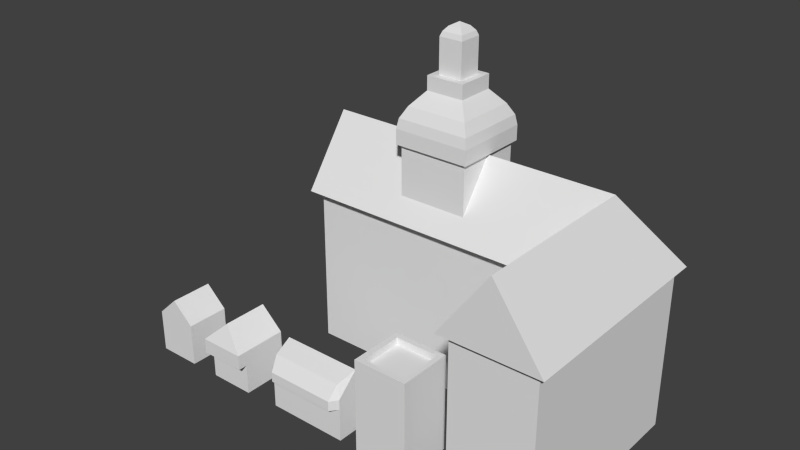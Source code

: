 # Source: City.blend  (saved by Blender 2.74.0; exported with 4.5.12 LTS)
import bpy
from mathutils import Matrix  # noqa: F401  (used for matrix-valued properties, if any)

bpy.ops.wm.read_factory_settings(use_empty=True)
scene = bpy.context.scene
scene.name = 'Scene'

# ---- collections
col_collection_1 = bpy.data.collections.new('Collection 1'); scene.collection.children.link(col_collection_1)

# ---- materials (node trees are filled in below, after node groups)
mat_city = bpy.data.materials.new('City')
mat_city.alpha_threshold = 0.0
mat_city.use_transparent_shadow = False
mat_city.roughness = 0.5

# ---- material node trees

# ---- world
world_world = bpy.data.worlds.new('World'); scene.world = world_world
world_world.color = (0.05088, 0.05088, 0.05088)
world_world.use_sun_shadow = False
world_world.sun_shadow_jitter_overblur = 0.0
world_world.cycles.sampling_method = 'MANUAL'
world_world.cycles.sample_map_resolution = 256

# ---- meshes
me_cube_004 = bpy.data.meshes.new('Cube.004')
me_cube_004.from_pydata([(-1.007, 8.569e-07, 0.2367), (-1.007, 1.015, 0.2367), (-1.007, -8.569e-07, -0.2367), (-1.007, 1.015, -0.2367), (0.5073, 8.569e-07, 0.2367), (0.5073, 1.015, 0.2367), (1.007, -8.569e-07, -0.2367), (1.007, 1.015, -0.2367), (0.7538, 1.41, 1.042), (1.05, 0.9909, 1.042), (1.05, 0.9909, -0.2742), (-1.046, 0.9909, -0.2742), (0.5073, 3.644e-06, 1.007), (0.5073, 1.015, 1.007), (1.007, 3.644e-06, 1.007), (1.007, 1.015, 1.007), (0.4466, 0.9909, 1.042), (0.7554, 1.41, 0.003647), (0.4466, 0.9909, 0.3004), (-1.046, 0.9909, 0.3004), (-1.046, 1.41, 0.003647), (-0.4355, 1.116, 0.2109), (-0.4355, 1.422, 0.2109), (-0.4355, 1.088, -0.2109), (-0.4355, 1.422, -0.2109), (-0.01362, 1.116, 0.2109), (-0.01362, 1.422, 0.2109), (-0.01362, 1.088, -0.2109), (-0.01362, 1.422, -0.2109), (-0.4567, 1.422, 0.2321), (-0.4567, 1.422, -0.2321), (0.007566, 1.422, 0.2321), (0.007566, 1.422, -0.2321), (-0.4567, 1.513, 0.2321), (-0.4567, 1.513, -0.2321), (0.007566, 1.513, 0.2321), (0.007566, 1.513, -0.2321), (-0.446, 1.573, 0.2215), (-0.446, 1.573, -0.2215), (-0.003091, 1.573, 0.2215), (-0.003091, 1.573, -0.2215), (-0.4108, 1.64, 0.1863), (-0.4108, 1.64, -0.1863), (-0.03825, 1.64, 0.1863), (-0.03825, 1.64, -0.1863), (-0.3403, 1.724, 0.1157), (-0.3403, 1.724, -0.1157), (-0.1088, 1.724, 0.1157), (-0.1088, 1.724, -0.1157), (-0.3403, 1.809, 0.1157), (-0.3403, 1.809, -0.1157), (-0.1088, 1.809, 0.1157), (-0.1088, 1.809, -0.1157), (-0.2972, 1.809, 0.07261), (-0.2972, 1.809, -0.07262), (-0.1519, 1.809, -0.07262), (-0.1519, 1.809, 0.07261), (-0.2972, 2.017, 0.07261), (-0.2972, 2.017, -0.07262), (-0.1519, 2.017, -0.07262), (-0.1519, 2.017, 0.07261), (-0.2871, 2.045, 0.06255), (-0.2871, 2.045, -0.06256), (-0.162, 2.045, -0.06256), (-0.162, 2.045, 0.06255), (-0.2649, 2.072, 0.04038), (-0.2649, 2.072, -0.04039), (-0.1842, 2.072, -0.04039), (-0.1842, 2.072, 0.04038), (-0.2245, 2.095, -7.585e-06), (-0.4355, 1.422, -5.148e-06), (-0.01362, 1.422, -5.148e-06), (-0.01362, 1.41, 0.003647), (-0.4355, 1.41, 0.003647)], [], [(1, 3, 2, 0), (3, 7, 6, 2), (5, 1, 0, 4), (13, 12, 14, 15), (5, 4, 12, 13), (19, 18, 17, 20), (6, 7, 15, 14), (8, 9, 10, 17), (16, 8, 17, 18), (20, 17, 10, 11), (8, 16, 9), (20, 11, 19), (26, 22, 21, 25), (24, 28, 27, 23), (72, 27, 28, 71), (70, 24, 23, 73), (22, 26, 31, 29), (29, 31, 35, 33), (26, 71, 28, 32, 31), (28, 24, 30, 32), (24, 70, 22, 29, 30), (33, 35, 39, 37), (31, 32, 36, 35), (32, 30, 34, 36), (30, 29, 33, 34), (37, 39, 43, 41), (35, 36, 40, 39), (36, 34, 38, 40), (34, 33, 37, 38), (41, 43, 47, 45), (39, 40, 44, 43), (40, 38, 42, 44), (38, 37, 41, 42), (45, 47, 51, 49), (43, 44, 48, 47), (44, 42, 46, 48), (42, 41, 45, 46), (53, 56, 60, 57), (47, 48, 52, 51), (48, 46, 50, 52), (46, 45, 49, 50), (53, 54, 50, 49), (54, 55, 52, 50), (55, 56, 51, 52), (56, 53, 49, 51), (57, 60, 64, 61), (56, 55, 59, 60), (55, 54, 58, 59), (54, 53, 57, 58), (61, 64, 68, 65), (60, 59, 63, 64), (59, 58, 62, 63), (58, 57, 61, 62), (64, 63, 67, 68), (63, 62, 66, 67), (62, 61, 65, 66), (65, 68, 69), (68, 67, 69), (67, 66, 69), (66, 65, 69), (71, 26, 25, 72), (22, 70, 73, 21)])
_uv = me_cube_004.uv_layers.new(name='UVMap')
_uv.uv.foreach_set('vector', [0.8855, 1.0, 0.8498, 1.0, 0.8498, 0.9233, 0.8855, 0.9233, 0.8498, 1.0, 0.6975, 1.0, 0.6975, 0.9233, 0.8498, 0.9233, 1.0, 1.0, 0.8855, 1.0, 0.8855, 0.9233, 1.0, 0.9233, 0.5658, 1.0, 0.5658, 0.9233, 0.6036, 0.9233, 0.6036, 1.0, 0.5076, 1.0, 0.5076, 0.9233, 0.5658, 0.9233, 0.5658, 1.0, 0.6321, 0.8432, 0.7442, 0.8429, 0.7667, 0.8816, 0.6321, 0.8816, 0.6975, 0.9233, 0.6975, 1.0, 0.6036, 1.0, 0.6036, 0.9233, 0.8068, 0.8152, 0.8395, 0.835, 0.7887, 0.9191, 0.7667, 0.8816, 0.7736, 0.7951, 0.8068, 0.8152, 0.7667, 0.8816, 0.7442, 0.8429, 0.6321, 0.8816, 0.7667, 0.8816, 0.7887, 0.9191, 0.6321, 0.9192, 0.8068, 0.8152, 0.7736, 0.7951, 0.8152, 0.7778, 0.6321, 0.8816, 0.5971, 0.8681, 0.6321, 0.8432, 0.901, 0.9193, 0.8692, 0.9193, 0.8692, 0.8963, 0.901, 0.8963, 0.9645, 0.9193, 0.9327, 0.9193, 0.9327, 0.8941, 0.9645, 0.8941, 0.9166, 0.9184, 0.9327, 0.8941, 0.9327, 0.9193, 0.9168, 0.9193, 0.9804, 0.9193, 0.9645, 0.9193, 0.9645, 0.8941, 0.9807, 0.9184, 0.965, 0.8726, 0.9968, 0.8726, 0.9984, 0.8742, 0.9634, 0.8742, 0.9634, 0.8742, 0.9984, 0.8742, 0.9984, 0.881, 0.9634, 0.881, 0.8997, 0.8725, 0.9156, 0.8725, 0.9315, 0.8725, 0.9331, 0.8741, 0.8981, 0.8741, 0.9315, 0.8724, 0.8997, 0.8724, 0.8981, 0.8708, 0.9331, 0.8708, 0.9968, 0.8725, 0.9809, 0.8725, 0.965, 0.8725, 0.9634, 0.8709, 0.9984, 0.8709, 0.9634, 0.881, 0.9984, 0.881, 0.9976, 0.8856, 0.9643, 0.8856, 0.8981, 0.8741, 0.9331, 0.8741, 0.9331, 0.8809, 0.8981, 0.8809, 0.9331, 0.8708, 0.8981, 0.8708, 0.8981, 0.864, 0.9331, 0.864, 0.9984, 0.8709, 0.9634, 0.8709, 0.9634, 0.8641, 0.9984, 0.8641, 0.9643, 0.8856, 0.9976, 0.8856, 0.995, 0.8913, 0.9669, 0.8913, 0.8981, 0.8809, 0.9331, 0.8809, 0.9323, 0.8855, 0.8989, 0.8855, 0.9331, 0.864, 0.8981, 0.864, 0.8989, 0.8594, 0.9323, 0.8594, 0.9984, 0.8641, 0.9634, 0.8641, 0.9643, 0.8595, 0.9976, 0.8595, 0.9669, 0.8913, 0.995, 0.8913, 0.9897, 0.8996, 0.9722, 0.8996, 0.8989, 0.8855, 0.9323, 0.8855, 0.9296, 0.8912, 0.9016, 0.8912, 0.9323, 0.8594, 0.8989, 0.8594, 0.9016, 0.8537, 0.9296, 0.8537, 0.9976, 0.8595, 0.9643, 0.8595, 0.9669, 0.8538, 0.995, 0.8538, 0.8505, 0.9194, 0.833, 0.9194, 0.833, 0.9129, 0.8505, 0.9129, 0.9016, 0.8912, 0.9296, 0.8912, 0.9243, 0.8995, 0.9069, 0.8995, 0.9296, 0.8537, 0.9016, 0.8537, 0.9069, 0.8455, 0.9243, 0.8455, 0.995, 0.8538, 0.9669, 0.8538, 0.9722, 0.8455, 0.9897, 0.8455, 0.8343, 0.8909, 0.8453, 0.8909, 0.8453, 0.9066, 0.8343, 0.9066, 0.833, 0.9194, 0.8156, 0.9194, 0.8156, 0.9129, 0.833, 0.9129, 0.8156, 0.9194, 0.7982, 0.9194, 0.7982, 0.9129, 0.8156, 0.9129, 0.8679, 0.9194, 0.8505, 0.9194, 0.8505, 0.9129, 0.8679, 0.9129, 0.8537, 0.9097, 0.8646, 0.9097, 0.8679, 0.9129, 0.8505, 0.9129, 0.8014, 0.9097, 0.8123, 0.9097, 0.8156, 0.9129, 0.7982, 0.9129, 0.8188, 0.9097, 0.8298, 0.9097, 0.833, 0.9129, 0.8156, 0.9129, 0.8363, 0.9097, 0.8472, 0.9097, 0.8505, 0.9129, 0.833, 0.9129, 0.9753, 0.9084, 0.9862, 0.9084, 0.9855, 0.9107, 0.9761, 0.9107, 0.8453, 0.8909, 0.8562, 0.8909, 0.8562, 0.9066, 0.8453, 0.9066, 0.8562, 0.8909, 0.8672, 0.8909, 0.8672, 0.9066, 0.8562, 0.9066, 0.8234, 0.8909, 0.8343, 0.8909, 0.8343, 0.9066, 0.8234, 0.9066, 0.9761, 0.9107, 0.9855, 0.9107, 0.9838, 0.9133, 0.9777, 0.9133, 0.911, 0.9087, 0.922, 0.9087, 0.9212, 0.9109, 0.9118, 0.9109, 0.922, 0.9086, 0.911, 0.9086, 0.9118, 0.9064, 0.9212, 0.9064, 0.9862, 0.9084, 0.9753, 0.9084, 0.9761, 0.9061, 0.9855, 0.9061, 0.9118, 0.9109, 0.9212, 0.9109, 0.9195, 0.9135, 0.9134, 0.9135, 0.9212, 0.9064, 0.9118, 0.9064, 0.9134, 0.9037, 0.9195, 0.9037, 0.9855, 0.9061, 0.9761, 0.9061, 0.9777, 0.9035, 0.9838, 0.9035, 0.9777, 0.9133, 0.9838, 0.9133, 0.9808, 0.9168, 0.9134, 0.9135, 0.9195, 0.9135, 0.9165, 0.917, 0.9195, 0.9037, 0.9134, 0.9037, 0.9165, 0.9002, 0.9838, 0.9035, 0.9777, 0.9035, 0.9808, 0.9, 0.9168, 0.9193, 0.901, 0.9193, 0.901, 0.8963, 0.9166, 0.9184, 0.9963, 0.9193, 0.9804, 0.9193, 0.9807, 0.9184, 0.9963, 0.8963])
me_cube_004.materials.append(mat_city)
me_cube_004.use_remesh_preserve_volume = False
me_cube_004.use_remesh_preserve_attributes = False
me_cube_004.use_mirror_vertex_groups = False
me_cube_004.update()
me_cube_003 = bpy.data.meshes.new('Cube.003')
me_cube_003.from_pydata([(0.1648, 0.000208, -0.1648), (0.1648, 0.3297, -0.1648), (0.1648, 0.0002092, 0.1648), (0.1648, 0.3297, 0.1648), (-0.1648, 0.000208, -0.1648), (-0.1648, 0.3297, -0.1648), (-0.1648, 0.0002092, 0.1648), (-0.1648, 0.3297, 0.1648), (0.1648, 0.5981, 0.1648), (0.1648, 0.5981, -0.1648), (-0.1648, 0.5981, -0.1648), (-0.1648, 0.5981, 0.1648), (0.1311, 0.5981, 0.1311), (0.1311, 0.5981, -0.1311), (-0.1311, 0.5981, -0.1311), (-0.1311, 0.5981, 0.1311), (0.1311, 0.556, 0.1311), (0.1311, 0.556, -0.1311), (-0.1311, 0.556, -0.1311), (-0.1311, 0.556, 0.1311)], [], [(1, 3, 2, 0), (3, 7, 6, 2), (7, 5, 4, 6), (5, 1, 0, 4), (7, 3, 8, 11), (1, 5, 10, 9), (3, 1, 9, 8), (5, 7, 11, 10), (10, 11, 15, 14), (8, 9, 13, 12), (11, 8, 12, 15), (9, 10, 14, 13), (14, 15, 19, 18), (12, 13, 17, 16), (15, 12, 16, 19), (13, 14, 18, 17), (18, 19, 16, 17)])
_uv = me_cube_003.uv_layers.new(name='UVMap')
_uv.uv.foreach_set('vector', [0.5316, 0.03908, 0.4926, 0.03908, 0.4926, 0.0, 0.5316, 0.0, 0.6489, 0.03908, 0.6098, 0.03908, 0.6098, 0.0, 0.6489, 0.0, 0.6098, 0.03908, 0.5707, 0.03908, 0.5707, 0.0, 0.6098, 0.0, 0.5707, 0.03908, 0.5316, 0.03908, 0.5316, 0.0, 0.5707, 0.0, 0.6098, 0.03908, 0.6489, 0.03908, 0.6489, 0.0709, 0.6098, 0.0709, 0.5316, 0.03908, 0.5707, 0.03908, 0.5707, 0.0709, 0.5316, 0.0709, 0.4926, 0.03908, 0.5316, 0.03908, 0.5316, 0.0709, 0.4926, 0.0709, 0.5707, 0.03908, 0.6098, 0.03908, 0.6098, 0.0709, 0.5707, 0.0709, 0.5316, 0.07094, 0.5316, 0.11, 0.5276, 0.106, 0.5276, 0.07493, 0.4926, 0.11, 0.4926, 0.07094, 0.4966, 0.07493, 0.4966, 0.106, 0.5316, 0.11, 0.4926, 0.11, 0.4966, 0.106, 0.5276, 0.106, 0.4926, 0.07094, 0.5316, 0.07094, 0.5276, 0.07493, 0.4966, 0.07493, 0.5276, 0.07493, 0.5276, 0.106, 0.5227, 0.106, 0.5227, 0.07493, 0.4966, 0.106, 0.4966, 0.07493, 0.5015, 0.07493, 0.5015, 0.106, 0.5276, 0.106, 0.4966, 0.106, 0.4966, 0.101, 0.5276, 0.101, 0.4966, 0.07493, 0.5276, 0.07493, 0.5276, 0.07992, 0.4966, 0.07992, 0.5628, 0.07094, 0.5628, 0.102, 0.5317, 0.102, 0.5317, 0.07094])
me_cube_003.use_remesh_preserve_volume = False
me_cube_003.use_remesh_preserve_attributes = False
me_cube_003.use_mirror_vertex_groups = False
me_cube_003.update()
me_cube_002 = bpy.data.meshes.new('Cube.002')
me_cube_002.from_pydata([(0.2431, 0.0001682, -0.002558), (0.2431, 0.2659, -0.002559), (-0.2518, 0.0001682, -0.002558), (-0.2518, 0.2659, -0.002559), (0.2431, 0.0001672, -0.2683), (0.2431, 0.2659, -0.2683), (-0.2518, 0.0001672, -0.2683), (-0.2518, 0.2659, -0.2683), (0.2431, 0.3898, -0.1354), (-0.2518, 0.3898, -0.1354), (0.2431, 0.2051, -0.002559), (-0.2518, 0.2051, -0.002559), (-0.2376, 0.3434, -0.02055), (0.2132, 0.3434, -0.02055), (0.2072, 0.2659, 0.04584), (0.2072, 0.2051, 0.04584), (-0.2151, 0.2659, 0.04584), (-0.2151, 0.2051, 0.04584)], [], [(3, 11, 17, 16), (3, 7, 6, 2, 11), (7, 5, 4, 6), (5, 1, 10, 0, 4), (5, 7, 9, 8), (7, 3, 9), (1, 5, 8), (10, 11, 2, 0), (11, 10, 15, 17), (3, 16, 12), (8, 9, 12, 13), (1, 8, 13), (14, 16, 17, 15), (14, 1, 13), (1, 14, 15, 10), (9, 3, 12), (13, 12, 16, 14)])
_uv = me_cube_002.uv_layers.new(name='UVMap')
_uv.uv.foreach_set('vector', [0.4463, 0.1101, 0.4463, 0.1201, 0.4363, 0.1201, 0.4363, 0.1101, 0.4858, 0.04338, 0.4425, 0.04338, 0.4425, 0.0, 0.4858, 0.0, 0.4859, 0.03345, 0.4423, 0.04358, 0.3594, 0.04358, 0.3594, 0.0, 0.4423, 0.0, 0.4858, 0.04338, 0.4423, 0.04338, 0.4423, 0.03345, 0.4423, 0.0, 0.4858, 0.0, 0.3594, 0.04358, 0.4423, 0.04358, 0.4423, 0.07337, 0.3594, 0.07337, 0.4425, 0.04338, 0.4858, 0.04338, 0.4641, 0.06361, 0.4423, 0.04338, 0.4858, 0.04338, 0.4641, 0.06361, 0.3528, 0.1291, 0.4336, 0.1291, 0.4336, 0.1626, 0.3528, 0.1626, 0.4423, 0.1281, 0.3608, 0.1281, 0.3667, 0.1201, 0.4363, 0.1201, 0.4423, 0.1029, 0.4363, 0.1101, 0.4366, 0.09313, 0.3594, 0.07337, 0.4423, 0.07337, 0.4366, 0.09313, 0.3674, 0.09313, 0.3594, 0.1039, 0.3594, 0.07337, 0.3674, 0.09313, 0.3667, 0.1101, 0.4363, 0.1101, 0.4363, 0.1201, 0.3667, 0.1201, 0.3667, 0.1101, 0.3594, 0.1039, 0.3674, 0.09313, 0.3568, 0.1101, 0.3667, 0.1101, 0.3667, 0.1201, 0.3568, 0.1201, 0.4423, 0.07337, 0.4423, 0.1029, 0.4366, 0.09313, 0.3674, 0.09313, 0.4366, 0.09313, 0.4363, 0.1101, 0.3667, 0.1101])
me_cube_002.use_remesh_preserve_volume = False
me_cube_002.use_remesh_preserve_attributes = False
me_cube_002.use_mirror_vertex_groups = False
me_cube_002.update()
me_cube_001 = bpy.data.meshes.new('Cube.001')
me_cube_001.from_pydata([(0.1393, 0.0001754, -0.2506), (0.1393, 0.2788, -0.2506), (0.1393, 0.0001764, 0.02805), (0.1393, 0.2788, 0.08344), (-0.1393, 0.0001754, -0.2506), (-0.1393, 0.2788, -0.2506), (-0.1393, 0.0001764, 0.02805), (-0.1393, 0.2788, 0.08344), (2.501e-08, 0.4101, -0.2506), (-1.706e-08, 0.4101, 0.02804), (0.1393, 0.1876, 0.02804), (-0.1393, 0.1876, 0.02804), (0.1393, 0.1876, 0.08344), (-0.1393, 0.1876, 0.08344)], [], [(1, 3, 10, 2, 0), (11, 10, 12, 13), (7, 5, 4, 6, 11), (5, 1, 0, 4), (5, 7, 9, 8), (7, 3, 9), (3, 1, 8, 9), (1, 5, 8), (10, 11, 6, 2), (3, 7, 13, 12), (7, 11, 13), (10, 3, 12)])
_uv = me_cube_001.uv_layers.new(name='UVMap')
_uv.uv.foreach_set('vector', [0.1936, 0.04618, 0.1385, 0.04618, 0.1471, 0.03142, 0.1471, 0.0, 0.1936, 0.0, 0.3029, 0.03103, 0.349, 0.03103, 0.349, 0.04021, 0.3029, 0.04021, 0.3029, 0.05532, 0.2476, 0.05532, 0.2476, 0.009175, 0.2937, 0.009175, 0.2937, 0.04021, 0.2395, 0.04618, 0.1936, 0.04618, 0.1936, 0.0, 0.2395, 0.0, 0.1936, 0.1098, 0.1385, 0.1098, 0.1385, 0.07415, 0.1936, 0.07415, 0.1385, 0.1098, 0.1157, 0.07415, 0.1385, 0.07415, 0.1385, 0.04618, 0.1936, 0.04618, 0.1936, 0.07415, 0.1385, 0.07415, 0.2254, 0.07415, 0.1936, 0.1098, 0.1936, 0.07415, 0.349, 0.03103, 0.3029, 0.03103, 0.3029, 0.0, 0.349, 0.0, 0.349, 0.05532, 0.3029, 0.05532, 0.3029, 0.04021, 0.349, 0.04021, 0.3029, 0.05532, 0.2937, 0.04021, 0.3029, 0.04021, 0.1471, 0.03142, 0.1385, 0.04618, 0.1385, 0.0315])
me_cube_001.use_remesh_preserve_volume = False
me_cube_001.use_remesh_preserve_attributes = False
me_cube_001.use_mirror_vertex_groups = False
me_cube_001.update()
me_cube = bpy.data.meshes.new('Cube')
me_cube.from_pydata([(0.1313, 0.0001657, -0.1313), (0.1313, 0.2627, -0.1313), (0.1313, 0.0001666, 0.1313), (0.1313, 0.2627, 0.1313), (-0.1313, 0.0001657, -0.1313), (-0.1313, 0.2627, -0.1313), (-0.1313, 0.0001666, 0.1313), (-0.1313, 0.2627, 0.1313), (-2.566e-08, 0.3865, -0.1313), (1.398e-08, 0.3865, 0.1313)], [], [(1, 3, 2, 0), (3, 7, 6, 2), (7, 5, 4, 6), (5, 1, 0, 4), (5, 7, 9, 8), (7, 3, 9), (3, 1, 8, 9), (1, 5, 8)])
_uv = me_cube.uv_layers.new(name='UVMap')
_uv.uv.foreach_set('vector', [0.04791, 0.04791, 0.04791, 0.09581, 1.49e-08, 0.09581, 1.49e-08, 0.04791, 0.04791, 0.09581, 0.04791, 0.1437, 0.0, 0.1437, 1.49e-08, 0.09581, 0.04791, 0.1437, 0.04791, 0.1916, 0.0, 0.1916, 0.0, 0.1437, 0.04791, 0.0, 0.04791, 0.04791, 1.49e-08, 0.04791, 1.49e-08, 0.0, 0.1137, 0.04791, 0.1137, 0.09581, 0.08083, 0.09581, 0.08083, 0.04791, 0.1137, 0.09581, 0.07889, 0.1287, 0.08083, 0.09581, 0.04791, 0.09581, 0.04791, 0.04791, 0.08083, 0.04791, 0.08083, 0.09581, 0.07889, 0.01504, 0.1137, 0.04791, 0.08083, 0.04791])
me_cube.use_remesh_preserve_volume = False
me_cube.use_remesh_preserve_attributes = False
me_cube.use_mirror_vertex_groups = False
me_cube.update()

# ---- objects
ob_town_hall = bpy.data.objects.new('Town Hall', me_cube_004)
ob_house_04 = bpy.data.objects.new('House 04', me_cube_003)
ob_house_03 = bpy.data.objects.new('House 03', me_cube_002)
ob_house_02 = bpy.data.objects.new('House 02', me_cube_001)
ob_house_01 = bpy.data.objects.new('House 01', me_cube)

# ---- transforms, parenting, visibility, modifiers, constraints
ob_town_hall.location = (0.0, 0.0, 0.0)
ob_town_hall.rotation_euler = (1.571, -0.0, 0.0)
ob_town_hall.lineart.crease_threshold = 0.0
ob_house_04.location = (0.08075, -0.8415, 0.0)
ob_house_04.rotation_euler = (1.571, -0.0, 0.0)
ob_house_04.lineart.crease_threshold = 0.0
ob_house_03.location = (-0.4681, -0.9802, 0.0)
ob_house_03.rotation_euler = (1.571, -0.0, 0.0)
ob_house_03.lineart.crease_threshold = 0.0
ob_house_02.location = (-1.064, -0.9653, 0.0)
ob_house_02.rotation_euler = (1.571, -0.0, 0.0)
ob_house_02.lineart.crease_threshold = 0.0
ob_house_01.location = (-1.519, -0.8652, 0.0)
ob_house_01.rotation_euler = (1.571, -0.0, 0.0)
ob_house_01.lineart.crease_threshold = 0.0

# ---- collection membership
col_collection_1.objects.link(ob_town_hall)
col_collection_1.objects.link(ob_house_04)
col_collection_1.objects.link(ob_house_03)
col_collection_1.objects.link(ob_house_02)
col_collection_1.objects.link(ob_house_01)

# ---- scene / render settings (as saved in the file)
scene.frame_start = 1; scene.frame_end = 250; scene.frame_set(1)
scene.render.engine = 'BLENDER_EEVEE_NEXT'
scene.render.resolution_percentage = 50
scene.render.dither_intensity = 0.0
scene.cycles.use_denoising = False
scene.cycles.samples = 10
scene.cycles.sampling_pattern = 'TABULATED_SOBOL'
scene.cycles.light_sampling_threshold = 0.0
scene.cycles.use_adaptive_sampling = False
scene.cycles.use_light_tree = False
scene.cycles.blur_glossy = 0.0
scene.cycles.pixel_filter_type = 'GAUSSIAN'
scene.cycles.sample_clamp_indirect = 0.0
scene.view_settings.view_transform = 'Standard'
bpy.context.view_layer.update()

# ---- added for rendering (the .blend has no active camera and no usable light): camera, sun
cam_auto = bpy.data.cameras.new('AutoCamera')
cam_auto.lens = 50.0
cam_auto.sensor_width = 36.0
cam_auto.clip_end = 1000.0
ob_auto_camera = bpy.data.objects.new('AutoCamera', cam_auto)
scene.collection.objects.link(ob_auto_camera)
ob_auto_camera.location = (3.09066, -4.45604, 3.76019)
ob_auto_camera.rotation_euler = (1.09748, -7.21219e-08, 0.694738)
scene.camera = ob_auto_camera
light_auto_sun = bpy.data.lights.new('AutoSun', 'SUN')
light_auto_sun.energy = 3.0
light_auto_sun.angle = 0.0523599
ob_auto_sun = bpy.data.objects.new('AutoSun', light_auto_sun)
scene.collection.objects.link(ob_auto_sun)
ob_auto_sun.rotation_euler = (0.872665, 0.174533, 0.523599)
bpy.context.view_layer.update()
